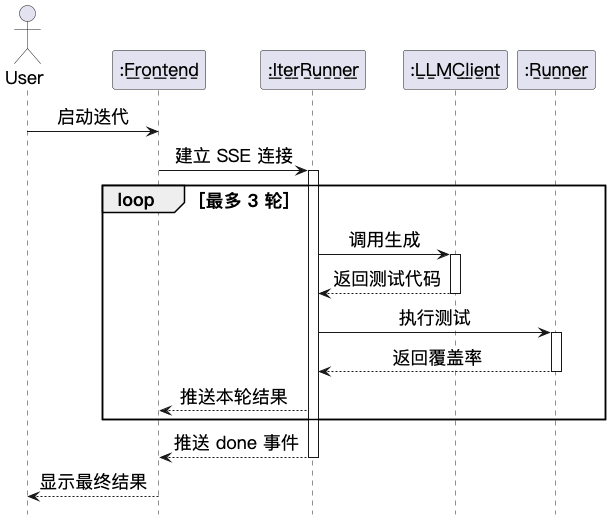

The diagram above was rendered by PlantUML. Its source (embedded in the PNG):
@startuml

skinparam backgroundColor #FFFFFF
hide footbox
skinparam lifelineStyle solid
skinparam shadowing false
skinparam defaultFontName "PingFang SC"
skinparam defaultFontSize 18
skinparam actorFontSize 18
skinparam participantFontSize 18
skinparam databaseFontSize 18
skinparam sequenceMessageAlign center

actor "User" as USER
participant ":F̲r̲o̲n̲t̲e̲n̲d̲" as FE
participant ":I̲t̲e̲r̲R̲u̲n̲n̲e̲r̲" as ITER
participant ":L̲L̲M̲C̲l̲i̲e̲n̲t̲" as LLM
participant ":R̲u̲n̲n̲e̲r̲" as RUN

USER -> FE: 启动迭代
FE -> ITER: 建立 SSE 连接
activate ITER
loop 最多 3 轮
  ITER -> LLM: 调用生成
  activate LLM
  LLM --> ITER: 返回测试代码
  deactivate LLM
  ITER -> RUN: 执行测试
  activate RUN
  RUN --> ITER: 返回覆盖率
  deactivate RUN
  ITER --> FE: 推送本轮结果
end
ITER --> FE: 推送 done 事件
deactivate ITER
FE --> USER: 显示最终结果
@enduml